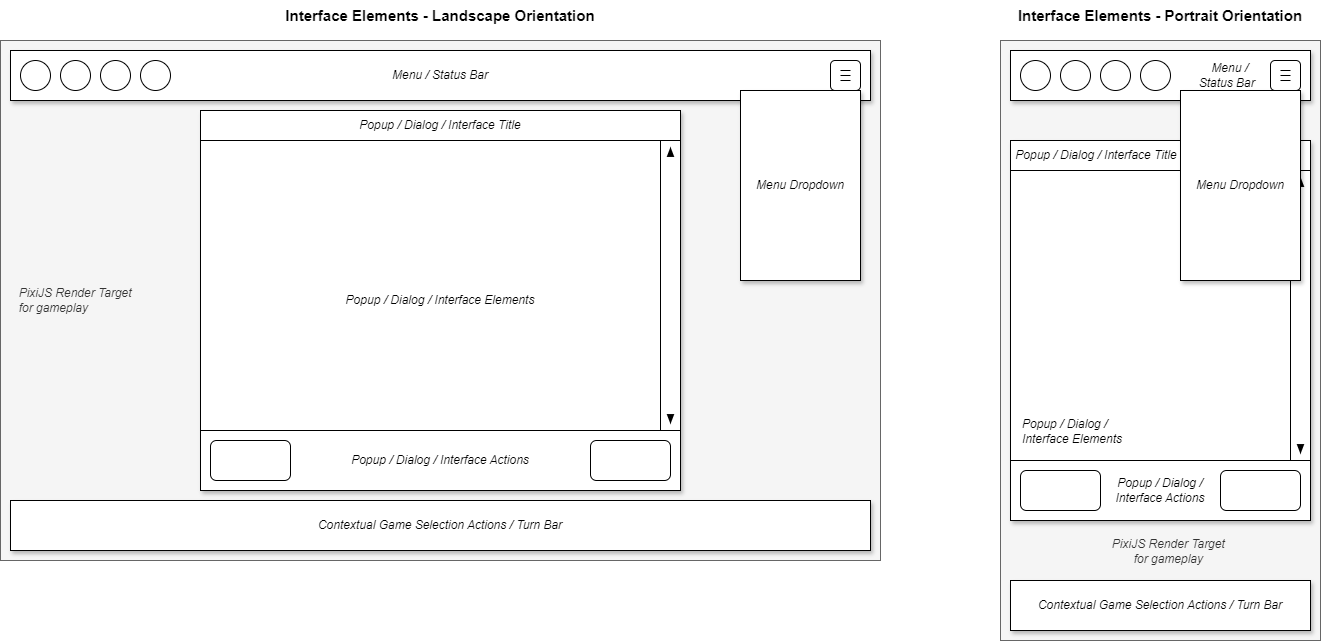

The diagram above was exported from draw.io. Its source (the exported page's mxGraphModel, read from the mxfile embedded in the PNG):
<mxGraphModel dx="1638" dy="1207" grid="1" gridSize="10" guides="1" tooltips="1" connect="1" arrows="1" fold="1" page="1" pageScale="1" pageWidth="850" pageHeight="1100" math="0" shadow="0">
  <root>
    <mxCell id="0" />
    <mxCell id="1" parent="0" />
    <mxCell id="2" value="&amp;nbsp; &amp;nbsp; &amp;nbsp;PixiJS Render Target&lt;br&gt;&amp;nbsp; &amp;nbsp; &amp;nbsp;for gameplay" style="rounded=0;whiteSpace=wrap;html=1;fillColor=#f5f5f5;strokeColor=#666666;fontColor=#333333;align=left;fontStyle=2" vertex="1" parent="1">
      <mxGeometry x="40" y="40" width="880" height="520" as="geometry" />
    </mxCell>
    <mxCell id="3" value="Menu / Status Bar" style="rounded=0;whiteSpace=wrap;html=1;shadow=1;fontStyle=2" vertex="1" parent="1">
      <mxGeometry x="50" y="50" width="860" height="50" as="geometry" />
    </mxCell>
    <mxCell id="4" value="Contextual Game Selection Actions / Turn Bar" style="rounded=0;whiteSpace=wrap;html=1;shadow=1;fontStyle=2" vertex="1" parent="1">
      <mxGeometry x="50" y="500" width="860" height="50" as="geometry" />
    </mxCell>
    <mxCell id="5" value="Popup / Dialog / Interface Elements" style="rounded=0;whiteSpace=wrap;html=1;textShadow=0;shadow=1;fontStyle=2" vertex="1" parent="1">
      <mxGeometry x="240" y="110" width="480" height="380" as="geometry" />
    </mxCell>
    <mxCell id="9" value="" style="group" vertex="1" connectable="0" parent="1">
      <mxGeometry x="700" y="140" width="20" height="290" as="geometry" />
    </mxCell>
    <mxCell id="6" value="" style="rounded=0;whiteSpace=wrap;html=1;" vertex="1" parent="9">
      <mxGeometry width="20" height="290.00000000000006" as="geometry" />
    </mxCell>
    <mxCell id="7" value="" style="triangle;whiteSpace=wrap;html=1;rotation=-90;fillColor=#000000;strokeColor=none;" vertex="1" parent="9">
      <mxGeometry x="5" y="7.631578947368421" width="10" height="7.631578947368421" as="geometry" />
    </mxCell>
    <mxCell id="8" value="" style="triangle;whiteSpace=wrap;html=1;rotation=90;fillColor=#000000;strokeColor=none;" vertex="1" parent="9">
      <mxGeometry x="5" y="274.7368421052632" width="10" height="7.631578947368421" as="geometry" />
    </mxCell>
    <mxCell id="15" value="" style="group" vertex="1" connectable="0" parent="1">
      <mxGeometry x="870" y="60" width="30" height="30" as="geometry" />
    </mxCell>
    <mxCell id="10" value="" style="rounded=1;whiteSpace=wrap;html=1;" vertex="1" parent="15">
      <mxGeometry width="30" height="30" as="geometry" />
    </mxCell>
    <mxCell id="14" value="" style="group" vertex="1" connectable="0" parent="15">
      <mxGeometry x="10" y="10" width="10" height="10" as="geometry" />
    </mxCell>
    <mxCell id="11" value="" style="endArrow=none;html=1;" edge="1" parent="14">
      <mxGeometry width="50" height="50" relative="1" as="geometry">
        <mxPoint as="sourcePoint" />
        <mxPoint x="10" as="targetPoint" />
      </mxGeometry>
    </mxCell>
    <mxCell id="12" value="" style="endArrow=none;html=1;" edge="1" parent="14">
      <mxGeometry width="50" height="50" relative="1" as="geometry">
        <mxPoint y="5" as="sourcePoint" />
        <mxPoint x="10" y="5" as="targetPoint" />
      </mxGeometry>
    </mxCell>
    <mxCell id="13" value="" style="endArrow=none;html=1;" edge="1" parent="14">
      <mxGeometry width="50" height="50" relative="1" as="geometry">
        <mxPoint y="10" as="sourcePoint" />
        <mxPoint x="10" y="10" as="targetPoint" />
      </mxGeometry>
    </mxCell>
    <mxCell id="17" value="Menu Dropdown" style="rounded=0;whiteSpace=wrap;html=1;shadow=1;fontStyle=2" vertex="1" parent="1">
      <mxGeometry x="780" y="90" width="120" height="190" as="geometry" />
    </mxCell>
    <mxCell id="18" value="" style="ellipse;whiteSpace=wrap;html=1;" vertex="1" parent="1">
      <mxGeometry x="60" y="60" width="30" height="30" as="geometry" />
    </mxCell>
    <mxCell id="19" value="" style="ellipse;whiteSpace=wrap;html=1;" vertex="1" parent="1">
      <mxGeometry x="100" y="60" width="30" height="30" as="geometry" />
    </mxCell>
    <mxCell id="20" value="" style="ellipse;whiteSpace=wrap;html=1;" vertex="1" parent="1">
      <mxGeometry x="140" y="60" width="30" height="30" as="geometry" />
    </mxCell>
    <mxCell id="21" value="" style="ellipse;whiteSpace=wrap;html=1;" vertex="1" parent="1">
      <mxGeometry x="180" y="60" width="30" height="30" as="geometry" />
    </mxCell>
    <mxCell id="22" value="Popup / Dialog / Interface Title" style="rounded=0;whiteSpace=wrap;html=1;fontStyle=2" vertex="1" parent="1">
      <mxGeometry x="240" y="110" width="480" height="30" as="geometry" />
    </mxCell>
    <mxCell id="23" value="Popup / Dialog / Interface Actions" style="rounded=0;whiteSpace=wrap;html=1;fontStyle=2" vertex="1" parent="1">
      <mxGeometry x="240" y="430" width="480" height="60" as="geometry" />
    </mxCell>
    <mxCell id="24" value="" style="rounded=1;whiteSpace=wrap;html=1;" vertex="1" parent="1">
      <mxGeometry x="630" y="440" width="80" height="40" as="geometry" />
    </mxCell>
    <mxCell id="26" value="" style="rounded=1;whiteSpace=wrap;html=1;" vertex="1" parent="1">
      <mxGeometry x="250" y="440" width="80" height="40" as="geometry" />
    </mxCell>
    <mxCell id="27" value="&amp;nbsp; &amp;nbsp; &amp;nbsp;PixiJS Render Target&lt;br&gt;&amp;nbsp; &amp;nbsp; &amp;nbsp;for gameplay&lt;div&gt;&lt;br&gt;&lt;/div&gt;&lt;div&gt;&lt;br&gt;&lt;/div&gt;&lt;div&gt;&lt;br&gt;&lt;/div&gt;&lt;div&gt;&lt;br&gt;&lt;/div&gt;&lt;div&gt;&lt;br&gt;&lt;/div&gt;" style="rounded=0;whiteSpace=wrap;html=1;fillColor=#f5f5f5;strokeColor=#666666;fontColor=#333333;align=center;fontStyle=2;verticalAlign=bottom;" vertex="1" parent="1">
      <mxGeometry x="1040" y="40" width="320" height="600" as="geometry" />
    </mxCell>
    <mxCell id="28" value="Menu /&amp;nbsp; &amp;nbsp; &amp;nbsp; &amp;nbsp; &amp;nbsp; &amp;nbsp; &amp;nbsp; &amp;nbsp; &amp;nbsp;&amp;nbsp;&lt;div&gt;Status Bar&amp;nbsp; &amp;nbsp; &amp;nbsp; &amp;nbsp; &amp;nbsp; &amp;nbsp; &amp;nbsp; &amp;nbsp;&amp;nbsp;&lt;/div&gt;" style="rounded=0;whiteSpace=wrap;html=1;shadow=1;fontStyle=2;align=right;" vertex="1" parent="1">
      <mxGeometry x="1050" y="50" width="300" height="50" as="geometry" />
    </mxCell>
    <mxCell id="29" value="Contextual Game Selection Actions / Turn Bar" style="rounded=0;whiteSpace=wrap;html=1;shadow=1;fontStyle=2" vertex="1" parent="1">
      <mxGeometry x="1050" y="580" width="300" height="50" as="geometry" />
    </mxCell>
    <mxCell id="30" value="&amp;nbsp; &amp;nbsp;Popup / Dialog /&amp;nbsp;&lt;div&gt;&amp;nbsp; &amp;nbsp;Interface Elements&lt;div&gt;&lt;br&gt;&lt;/div&gt;&lt;div&gt;&lt;br&gt;&lt;/div&gt;&lt;div&gt;&lt;br&gt;&lt;/div&gt;&lt;div&gt;&lt;br&gt;&lt;/div&gt;&lt;div&gt;&lt;br&gt;&lt;/div&gt;&lt;/div&gt;" style="rounded=0;whiteSpace=wrap;html=1;textShadow=0;shadow=1;fontStyle=2;align=left;verticalAlign=bottom;" vertex="1" parent="1">
      <mxGeometry x="1050" y="140" width="300" height="380" as="geometry" />
    </mxCell>
    <mxCell id="31" value="" style="group" vertex="1" connectable="0" parent="1">
      <mxGeometry x="1330" y="170" width="20" height="290" as="geometry" />
    </mxCell>
    <mxCell id="32" value="" style="rounded=0;whiteSpace=wrap;html=1;" vertex="1" parent="31">
      <mxGeometry width="20" height="290.00000000000006" as="geometry" />
    </mxCell>
    <mxCell id="33" value="" style="triangle;whiteSpace=wrap;html=1;rotation=-90;fillColor=#000000;strokeColor=none;" vertex="1" parent="31">
      <mxGeometry x="5" y="7.631578947368421" width="10" height="7.631578947368421" as="geometry" />
    </mxCell>
    <mxCell id="34" value="" style="triangle;whiteSpace=wrap;html=1;rotation=90;fillColor=#000000;strokeColor=none;" vertex="1" parent="31">
      <mxGeometry x="5" y="274.7368421052632" width="10" height="7.631578947368421" as="geometry" />
    </mxCell>
    <mxCell id="35" value="" style="group" vertex="1" connectable="0" parent="1">
      <mxGeometry x="1310" y="60" width="30" height="30" as="geometry" />
    </mxCell>
    <mxCell id="36" value="" style="rounded=1;whiteSpace=wrap;html=1;" vertex="1" parent="35">
      <mxGeometry width="30" height="30" as="geometry" />
    </mxCell>
    <mxCell id="37" value="" style="group" vertex="1" connectable="0" parent="35">
      <mxGeometry x="10" y="10" width="10" height="10" as="geometry" />
    </mxCell>
    <mxCell id="38" value="" style="endArrow=none;html=1;" edge="1" parent="37">
      <mxGeometry width="50" height="50" relative="1" as="geometry">
        <mxPoint as="sourcePoint" />
        <mxPoint x="10" as="targetPoint" />
      </mxGeometry>
    </mxCell>
    <mxCell id="39" value="" style="endArrow=none;html=1;" edge="1" parent="37">
      <mxGeometry width="50" height="50" relative="1" as="geometry">
        <mxPoint y="5" as="sourcePoint" />
        <mxPoint x="10" y="5" as="targetPoint" />
      </mxGeometry>
    </mxCell>
    <mxCell id="40" value="" style="endArrow=none;html=1;" edge="1" parent="37">
      <mxGeometry width="50" height="50" relative="1" as="geometry">
        <mxPoint y="10" as="sourcePoint" />
        <mxPoint x="10" y="10" as="targetPoint" />
      </mxGeometry>
    </mxCell>
    <mxCell id="42" value="" style="ellipse;whiteSpace=wrap;html=1;" vertex="1" parent="1">
      <mxGeometry x="1060" y="60" width="30" height="30" as="geometry" />
    </mxCell>
    <mxCell id="43" value="" style="ellipse;whiteSpace=wrap;html=1;" vertex="1" parent="1">
      <mxGeometry x="1100" y="60" width="30" height="30" as="geometry" />
    </mxCell>
    <mxCell id="44" value="" style="ellipse;whiteSpace=wrap;html=1;" vertex="1" parent="1">
      <mxGeometry x="1140" y="60" width="30" height="30" as="geometry" />
    </mxCell>
    <mxCell id="45" value="" style="ellipse;whiteSpace=wrap;html=1;" vertex="1" parent="1">
      <mxGeometry x="1180" y="60" width="30" height="30" as="geometry" />
    </mxCell>
    <mxCell id="46" value="&amp;nbsp;Popup / Dialog / Interface Title" style="rounded=0;whiteSpace=wrap;html=1;fontStyle=2;align=left;" vertex="1" parent="1">
      <mxGeometry x="1050" y="140" width="300" height="30" as="geometry" />
    </mxCell>
    <mxCell id="47" value="Popup / Dialog /&lt;br&gt;Interface Actions" style="rounded=0;whiteSpace=wrap;html=1;fontStyle=2" vertex="1" parent="1">
      <mxGeometry x="1050" y="460" width="300" height="60" as="geometry" />
    </mxCell>
    <mxCell id="48" value="" style="rounded=1;whiteSpace=wrap;html=1;" vertex="1" parent="1">
      <mxGeometry x="1260" y="470" width="80" height="40" as="geometry" />
    </mxCell>
    <mxCell id="50" value="Interface Elements - Landscape Orientation" style="text;html=1;align=center;verticalAlign=middle;whiteSpace=wrap;rounded=0;fontStyle=1;fontSize=15;" vertex="1" parent="1">
      <mxGeometry x="300" width="360" height="30" as="geometry" />
    </mxCell>
    <mxCell id="51" value="Interface Elements - Portrait Orientation" style="text;html=1;align=center;verticalAlign=middle;whiteSpace=wrap;rounded=0;fontStyle=1;fontSize=15;" vertex="1" parent="1">
      <mxGeometry x="1020" width="360" height="30" as="geometry" />
    </mxCell>
    <mxCell id="52" value="" style="rounded=1;whiteSpace=wrap;html=1;" vertex="1" parent="1">
      <mxGeometry x="1060" y="470" width="80" height="40" as="geometry" />
    </mxCell>
    <mxCell id="41" value="Menu Dropdown" style="rounded=0;whiteSpace=wrap;html=1;shadow=1;fontStyle=2" vertex="1" parent="1">
      <mxGeometry x="1220" y="90" width="120" height="190" as="geometry" />
    </mxCell>
  </root>
</mxGraphModel>